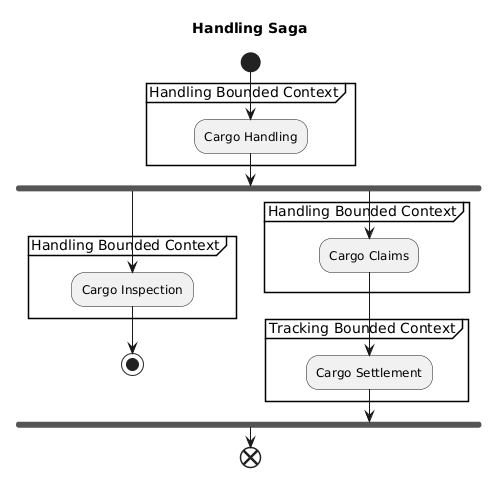

The diagram above was rendered by PlantUML. Its source (embedded in the PNG):
@startuml
title Handling Saga

start
partition "Handling Bounded Context" {
:Cargo Handling;
}
fork;
partition "Handling Bounded Context" {
  :Cargo Inspection;
}
stop
  
forkagain;
partition "Handling Bounded Context" {
  :Cargo Claims;
}
partition "Tracking Bounded Context" {
  :Cargo Settlement;
}
endfork;
end
@enduml